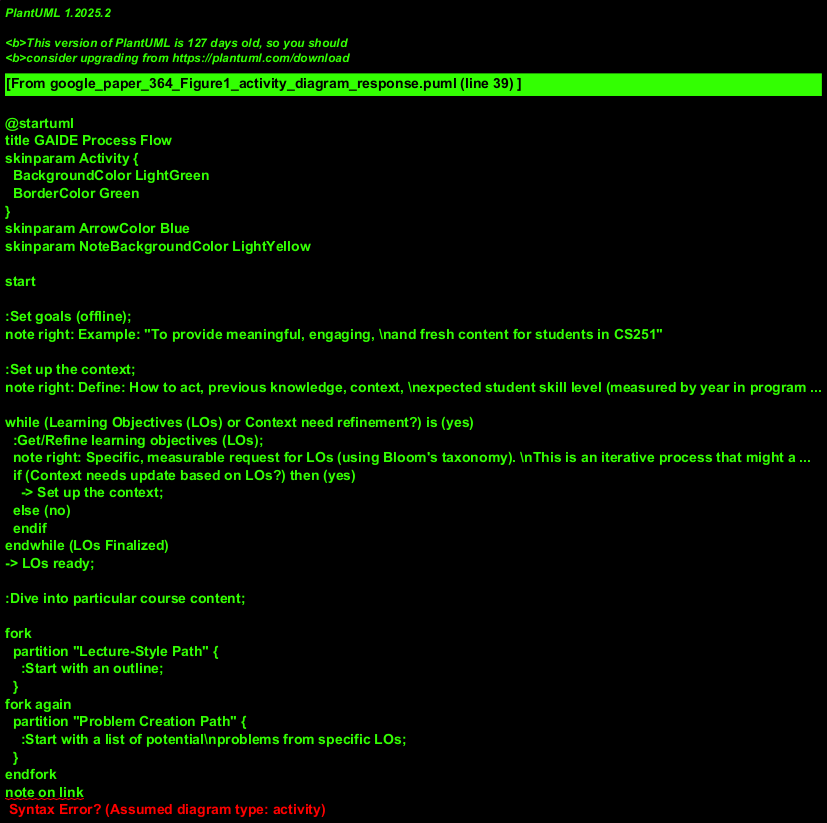

The diagram above was rendered by PlantUML. Its source (embedded in the PNG):
@startuml
title GAIDE Process Flow
skinparam Activity {
  BackgroundColor LightGreen
  BorderColor Green
}
skinparam ArrowColor Blue
skinparam NoteBackgroundColor LightYellow

start

:Set goals (offline);
note right: Example: "To provide meaningful, engaging, \nand fresh content for students in CS251"

:Set up the context;
note right: Define: How to act, previous knowledge, context, \nexpected student skill level (measured by year in program)

while (Learning Objectives (LOs) or Context need refinement?) is (yes)
  :Get/Refine learning objectives (LOs);
  note right: Specific, measurable request for LOs (using Bloom's taxonomy). \nThis is an iterative process that might also refine context.
  if (Context needs update based on LOs?) then (yes)
    -> Set up the context;
  else (no)
  endif
endwhile (LOs Finalized)
-> LOs ready;

:Dive into particular course content;

fork
  partition "Lecture-Style Path" {
    :Start with an outline;
  }
fork again
  partition "Problem Creation Path" {
    :Start with a list of potential\nproblems from specific LOs;
  }
endfork
note on link
  User chooses one path based
  on desired content type.
end note
-> Initial Draft Created;

while (Result as a whole needs refinement?) is (yes)
  :Iteratively refine result as a whole;
  note right: Example prompt: "Use technical language"
endwhile (Whole result refined)
-> Whole refinement done;

repeat
  :Iteratively refine small pieces, one at a time;
  note left
    User provides prompts like:
    - "Rewrite them to be more engaging and relevant..."
    - "Act as an instructor of Computer Science..."
    User may also "Occasionally remind it of your goals and the context"
    to steer the AI during this step.
  end note
  if (Repetitively wrong?) then (yes)
    :Start a new chat and tell it where you were\n(context, LOs, outline, specific location, etc.);
    note right: This action aims to reset the AI's immediate state \nand re-establish a correct working context.
    -> Dive into particular course content;
    note on link: Or a more specific point depending on recovery strategy. \nAssumption: restart generation for the problematic segment.
    break
  endif
repeat while (Small pieces still need refinement?) is (no, all pieces refined and correct)

:Done;
stop
@enduml